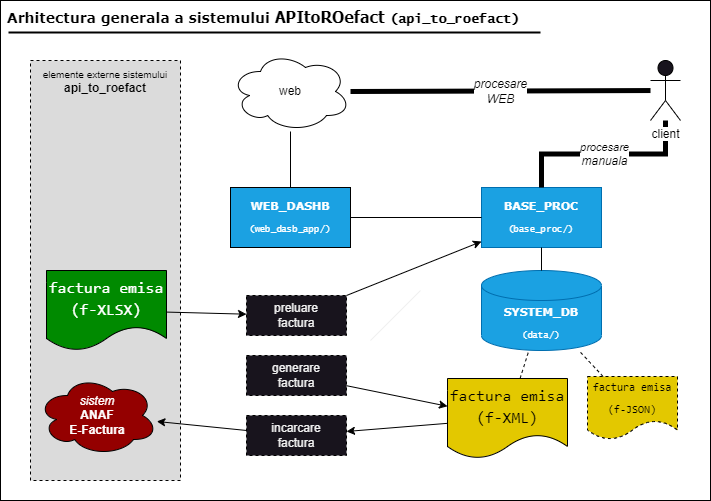

The diagram above was exported from draw.io. Its source (the exported page's mxGraphModel, read from the mxfile embedded in the PNG):
<mxGraphModel dx="1038" dy="608" grid="1" gridSize="10" guides="1" tooltips="1" connect="1" arrows="1" fold="1" page="1" pageScale="1" pageWidth="827" pageHeight="1169" math="0" shadow="0">
  <root>
    <mxCell id="0" />
    <mxCell id="1" parent="0" />
    <mxCell id="UkepkLBr_rH7Vj_UJoZB-37" value="&lt;font style=&quot;font-size: 14px;&quot;&gt;&amp;nbsp;Arhitectura generala a sistemului&amp;nbsp;&lt;/font&gt;&lt;font style=&quot;font-size: 16px;&quot; face=&quot;Tahoma&quot;&gt;APItoROefact&lt;/font&gt;&lt;span style=&quot;background-color: initial;&quot;&gt;&amp;nbsp;&lt;/span&gt;&lt;font face=&quot;Lucida Console&quot; style=&quot;background-color: initial; font-size: 13px;&quot;&gt;(api_to_roefact)&lt;/font&gt;" style="rounded=0;whiteSpace=wrap;html=1;fillColor=#ffffff;align=left;verticalAlign=top;fontFamily=Verdana;fontSize=15;fontStyle=1;strokeColor=#000000;fontColor=#000000;" parent="1" vertex="1">
      <mxGeometry x="20" width="710" height="500" as="geometry" />
    </mxCell>
    <mxCell id="UkepkLBr_rH7Vj_UJoZB-34" value="&lt;font style=&quot;font-size: 10px;&quot;&gt;elemente externe sistemului&lt;/font&gt;&lt;br&gt;&lt;b&gt;&lt;font style=&quot;font-size: 12px;&quot;&gt;api_to_roefact&lt;/font&gt;&lt;/b&gt;" style="rounded=0;whiteSpace=wrap;html=1;verticalAlign=top;dashed=1;strokeWidth=1;fillColor=#DBDBDB;fontColor=#000000;strokeColor=#000000;" parent="1" vertex="1">
      <mxGeometry x="50" y="60" width="150" height="420" as="geometry" />
    </mxCell>
    <mxCell id="UkepkLBr_rH7Vj_UJoZB-1" value="&lt;div style=&quot;line-height: 22px;&quot;&gt;&lt;div style=&quot;font-size: 11px; line-height: 22px;&quot;&gt;BASE_PROC&lt;/div&gt;&lt;div style=&quot;line-height: 22px;&quot;&gt;&lt;span style=&quot;font-weight: normal;&quot;&gt;&lt;font style=&quot;font-size: 9px;&quot; face=&quot;Lucida Console&quot;&gt;(base_proc/)&lt;/font&gt;&lt;/span&gt;&lt;br&gt;&lt;/div&gt;&lt;/div&gt;" style="rounded=0;whiteSpace=wrap;html=1;fontFamily=Verdana;fontSize=11;fontStyle=1;fillColor=#1ba1e2;fontColor=#ffffff;strokeColor=#006EAF;labelBackgroundColor=none;" parent="1" vertex="1">
      <mxGeometry x="501" y="187" width="120" height="60" as="geometry" />
    </mxCell>
    <mxCell id="UkepkLBr_rH7Vj_UJoZB-2" value="&lt;div style=&quot;color: rgb(255, 255, 255); line-height: 22px;&quot;&gt;&lt;div style=&quot;line-height: 22px;&quot;&gt;&lt;div style=&quot;font-size: 11px; line-height: 22px;&quot;&gt;WEB_DASHB&lt;/div&gt;&lt;div style=&quot;line-height: 22px;&quot;&gt;&lt;font style=&quot;font-weight: normal; font-size: 9px;&quot; face=&quot;Lucida Console&quot;&gt;(web_dasb_app/)&lt;/font&gt;&lt;/div&gt;&lt;/div&gt;&lt;/div&gt;" style="rounded=0;whiteSpace=wrap;html=1;fontFamily=Verdana;fontStyle=1;fontSize=11;fillColor=#1ba1e2;fontColor=#ffffff;strokeColor=#000000;labelBackgroundColor=none;" parent="1" vertex="1">
      <mxGeometry x="250" y="187" width="120" height="60" as="geometry" />
    </mxCell>
    <mxCell id="UkepkLBr_rH7Vj_UJoZB-3" value="&lt;div style=&quot;line-height: 22px;&quot;&gt;&lt;div style=&quot;font-size: 11px; line-height: 22px;&quot;&gt;SYSTEM_DB&lt;/div&gt;&lt;div style=&quot;line-height: 22px;&quot;&gt;&lt;font style=&quot;font-size: 9px; font-weight: normal;&quot; face=&quot;Lucida Console&quot;&gt;(data/)&lt;/font&gt;&lt;/div&gt;&lt;/div&gt;" style="shape=cylinder3;whiteSpace=wrap;html=1;boundedLbl=1;backgroundOutline=1;size=15;fontFamily=Verdana;fontSize=11;fontStyle=1;strokeColor=#006EAF;fillColor=#1ba1e2;fontColor=#ffffff;labelBackgroundColor=none;" parent="1" vertex="1">
      <mxGeometry x="501" y="270" width="120" height="80" as="geometry" />
    </mxCell>
    <mxCell id="UkepkLBr_rH7Vj_UJoZB-4" value="&lt;font color=&quot;#000000&quot;&gt;web&lt;/font&gt;" style="ellipse;shape=cloud;whiteSpace=wrap;html=1;fillColor=#FFFFFF;fontColor=#ffffff;strokeColor=#000000;" parent="1" vertex="1">
      <mxGeometry x="250" y="51" width="120" height="80" as="geometry" />
    </mxCell>
    <mxCell id="UkepkLBr_rH7Vj_UJoZB-6" value="&lt;div style=&quot;color: rgb(255, 255, 255); font-family: Consolas, &amp;quot;Courier New&amp;quot;, monospace; font-size: 16px; line-height: 22px;&quot;&gt;factura emisa&lt;/div&gt;&lt;div style=&quot;color: rgb(255, 255, 255); font-family: Consolas, &amp;quot;Courier New&amp;quot;, monospace; font-size: 16px; line-height: 22px;&quot;&gt;(f-XLSX)&lt;/div&gt;" style="shape=document;whiteSpace=wrap;html=1;boundedLbl=1;fillColor=#008a00;fontColor=#ffffff;strokeColor=#000000;labelBackgroundColor=none;" parent="1" vertex="1">
      <mxGeometry x="66" y="270" width="120" height="80" as="geometry" />
    </mxCell>
    <mxCell id="UkepkLBr_rH7Vj_UJoZB-7" value="&lt;div style=&quot;font-family: Consolas, &amp;quot;Courier New&amp;quot;, monospace; font-size: 16px; line-height: 22px;&quot;&gt;factura emisa&lt;/div&gt;&lt;div style=&quot;font-family: Consolas, &amp;quot;Courier New&amp;quot;, monospace; font-size: 16px; line-height: 22px;&quot;&gt;(f-XML)&lt;br&gt;&lt;/div&gt;" style="shape=document;whiteSpace=wrap;html=1;boundedLbl=1;fillColor=#e3c800;fontColor=#000000;strokeColor=#000000;labelBackgroundColor=none;" parent="1" vertex="1">
      <mxGeometry x="467" y="378" width="120" height="80" as="geometry" />
    </mxCell>
    <mxCell id="UkepkLBr_rH7Vj_UJoZB-8" value="&lt;div style=&quot;font-family: Consolas, &amp;quot;Courier New&amp;quot;, monospace; font-size: 11px; line-height: 22px;&quot;&gt;factura emisa&lt;/div&gt;&lt;div style=&quot;font-family: Consolas, &amp;quot;Courier New&amp;quot;, monospace; font-size: 11px; line-height: 22px;&quot;&gt;(f-JSON)&lt;br style=&quot;font-size: 11px;&quot;&gt;&lt;/div&gt;" style="shape=document;whiteSpace=wrap;html=1;boundedLbl=1;fontSize=11;dashed=1;fillColor=#e3c800;strokeColor=#000000;fontColor=#000000;labelBackgroundColor=none;" parent="1" vertex="1">
      <mxGeometry x="607" y="376" width="90" height="63" as="geometry" />
    </mxCell>
    <mxCell id="UkepkLBr_rH7Vj_UJoZB-9" value="" style="endArrow=none;html=1;rounded=0;strokeColor=#000000;" parent="1" source="UkepkLBr_rH7Vj_UJoZB-2" target="UkepkLBr_rH7Vj_UJoZB-4" edge="1">
      <mxGeometry width="50" height="50" relative="1" as="geometry">
        <mxPoint x="570" y="350" as="sourcePoint" />
        <mxPoint x="620" y="300" as="targetPoint" />
      </mxGeometry>
    </mxCell>
    <mxCell id="UkepkLBr_rH7Vj_UJoZB-10" value="&lt;i&gt;procesare&lt;/i&gt;&lt;br style=&quot;font-size: 12px; font-style: italic;&quot;&gt;&lt;span style=&quot;font-size: 12px; font-style: italic;&quot;&gt;manuala&lt;/span&gt;" style="endArrow=none;html=1;rounded=0;strokeWidth=5;strokeColor=#000000;labelBackgroundColor=#FFFFFF;fontColor=#000000;edgeStyle=orthogonalEdgeStyle;exitX=0.5;exitY=0;exitDx=0;exitDy=0;" parent="1" source="UkepkLBr_rH7Vj_UJoZB-1" target="UkepkLBr_rH7Vj_UJoZB-5" edge="1">
      <mxGeometry width="50" height="50" relative="1" as="geometry">
        <mxPoint x="380" y="140" as="sourcePoint" />
        <mxPoint x="720" y="70" as="targetPoint" />
      </mxGeometry>
    </mxCell>
    <mxCell id="UkepkLBr_rH7Vj_UJoZB-14" value="procesare&lt;br style=&quot;font-size: 12px;&quot;&gt;WEB" style="endArrow=none;html=1;rounded=0;strokeWidth=5;fontSize=12;fontStyle=2;strokeColor=#000000;labelBackgroundColor=#ffffff;fontColor=#000000;" parent="1" source="UkepkLBr_rH7Vj_UJoZB-4" target="UkepkLBr_rH7Vj_UJoZB-5" edge="1">
      <mxGeometry width="50" height="50" relative="1" as="geometry">
        <mxPoint x="700" y="159" as="sourcePoint" />
        <mxPoint x="840" y="133" as="targetPoint" />
      </mxGeometry>
    </mxCell>
    <mxCell id="UkepkLBr_rH7Vj_UJoZB-16" value="" style="endArrow=none;html=1;rounded=0;strokeColor=#000000;" parent="1" source="UkepkLBr_rH7Vj_UJoZB-1" target="UkepkLBr_rH7Vj_UJoZB-2" edge="1">
      <mxGeometry width="50" height="50" relative="1" as="geometry">
        <mxPoint x="260" y="310" as="sourcePoint" />
        <mxPoint x="310" y="260" as="targetPoint" />
      </mxGeometry>
    </mxCell>
    <mxCell id="UkepkLBr_rH7Vj_UJoZB-17" value="" style="endArrow=none;dashed=1;html=1;rounded=0;strokeColor=#000000;labelBackgroundColor=none;fontColor=#000000;" parent="1" source="UkepkLBr_rH7Vj_UJoZB-8" target="UkepkLBr_rH7Vj_UJoZB-3" edge="1">
      <mxGeometry width="50" height="50" relative="1" as="geometry">
        <mxPoint x="655" y="360" as="sourcePoint" />
        <mxPoint x="705" y="310" as="targetPoint" />
      </mxGeometry>
    </mxCell>
    <mxCell id="UkepkLBr_rH7Vj_UJoZB-18" value="" style="endArrow=none;html=1;rounded=0;strokeColor=#000000;" parent="1" source="UkepkLBr_rH7Vj_UJoZB-3" target="UkepkLBr_rH7Vj_UJoZB-1" edge="1">
      <mxGeometry width="50" height="50" relative="1" as="geometry">
        <mxPoint x="411" y="229" as="sourcePoint" />
        <mxPoint x="246" y="171" as="targetPoint" />
      </mxGeometry>
    </mxCell>
    <mxCell id="UkepkLBr_rH7Vj_UJoZB-20" value="preluare&lt;br&gt;factura" style="rounded=0;whiteSpace=wrap;html=1;dashed=1;strokeColor=#000000;" parent="1" vertex="1">
      <mxGeometry x="266" y="295" width="100" height="40" as="geometry" />
    </mxCell>
    <mxCell id="UkepkLBr_rH7Vj_UJoZB-21" value="generare&lt;br&gt;factura" style="rounded=0;whiteSpace=wrap;html=1;dashed=1;strokeColor=#000000;" parent="1" vertex="1">
      <mxGeometry x="266" y="355" width="100" height="40" as="geometry" />
    </mxCell>
    <mxCell id="UkepkLBr_rH7Vj_UJoZB-22" value="incarcare&lt;br&gt;factura" style="rounded=0;whiteSpace=wrap;html=1;dashed=1;strokeColor=#000000;" parent="1" vertex="1">
      <mxGeometry x="266" y="415" width="100" height="40" as="geometry" />
    </mxCell>
    <mxCell id="UkepkLBr_rH7Vj_UJoZB-23" value="" style="endArrow=none;dashed=1;html=1;rounded=0;strokeColor=#000000;" parent="1" source="UkepkLBr_rH7Vj_UJoZB-7" target="UkepkLBr_rH7Vj_UJoZB-3" edge="1">
      <mxGeometry width="50" height="50" relative="1" as="geometry">
        <mxPoint x="753" y="390" as="sourcePoint" />
        <mxPoint x="732" y="370" as="targetPoint" />
      </mxGeometry>
    </mxCell>
    <mxCell id="UkepkLBr_rH7Vj_UJoZB-24" value="" style="endArrow=classic;html=1;rounded=0;endFill=1;strokeColor=#000000;" parent="1" source="UkepkLBr_rH7Vj_UJoZB-6" target="UkepkLBr_rH7Vj_UJoZB-20" edge="1">
      <mxGeometry width="50" height="50" relative="1" as="geometry">
        <mxPoint x="96" y="445" as="sourcePoint" />
        <mxPoint x="146" y="395" as="targetPoint" />
      </mxGeometry>
    </mxCell>
    <mxCell id="UkepkLBr_rH7Vj_UJoZB-25" value="" style="endArrow=classic;html=1;rounded=0;endFill=1;strokeColor=#000000;" parent="1" source="UkepkLBr_rH7Vj_UJoZB-21" target="UkepkLBr_rH7Vj_UJoZB-7" edge="1">
      <mxGeometry width="50" height="50" relative="1" as="geometry">
        <mxPoint x="160" y="335" as="sourcePoint" />
        <mxPoint x="290" y="346" as="targetPoint" />
      </mxGeometry>
    </mxCell>
    <mxCell id="UkepkLBr_rH7Vj_UJoZB-26" value="" style="endArrow=classic;html=1;rounded=0;endFill=1;strokeColor=#000000;" parent="1" source="UkepkLBr_rH7Vj_UJoZB-7" target="UkepkLBr_rH7Vj_UJoZB-22" edge="1">
      <mxGeometry width="50" height="50" relative="1" as="geometry">
        <mxPoint x="390" y="417" as="sourcePoint" />
        <mxPoint x="490" y="431" as="targetPoint" />
      </mxGeometry>
    </mxCell>
    <mxCell id="UkepkLBr_rH7Vj_UJoZB-27" value="&lt;i&gt;sistem&lt;/i&gt;&lt;br&gt;&lt;b&gt;ANAF&lt;br&gt;E-Factura&lt;/b&gt;" style="ellipse;shape=cloud;whiteSpace=wrap;html=1;fillColor=#940000;fontColor=#ffffff;strokeColor=#000000;" parent="1" vertex="1">
      <mxGeometry x="57" y="375" width="120" height="80" as="geometry" />
    </mxCell>
    <mxCell id="UkepkLBr_rH7Vj_UJoZB-28" value="" style="endArrow=classic;html=1;rounded=0;endFill=1;strokeColor=#000000;" parent="1" source="UkepkLBr_rH7Vj_UJoZB-22" target="UkepkLBr_rH7Vj_UJoZB-27" edge="1">
      <mxGeometry width="50" height="50" relative="1" as="geometry">
        <mxPoint x="476" y="424" as="sourcePoint" />
        <mxPoint x="376" y="438" as="targetPoint" />
      </mxGeometry>
    </mxCell>
    <mxCell id="UkepkLBr_rH7Vj_UJoZB-29" value="" style="endArrow=classic;html=1;rounded=0;endFill=1;strokeColor=#000000;" parent="1" source="UkepkLBr_rH7Vj_UJoZB-20" target="UkepkLBr_rH7Vj_UJoZB-1" edge="1">
      <mxGeometry width="50" height="50" relative="1" as="geometry">
        <mxPoint x="210" y="347" as="sourcePoint" />
        <mxPoint x="290" y="349" as="targetPoint" />
      </mxGeometry>
    </mxCell>
    <mxCell id="VtLx-3Fwim2npLKYGWKy-1" value="" style="endArrow=none;html=1;rounded=0;" edge="1" parent="1">
      <mxGeometry width="50" height="50" relative="1" as="geometry">
        <mxPoint x="390" y="340" as="sourcePoint" />
        <mxPoint x="440" y="290" as="targetPoint" />
      </mxGeometry>
    </mxCell>
    <mxCell id="VtLx-3Fwim2npLKYGWKy-2" value="" style="endArrow=none;html=1;rounded=0;strokeColor=#000000;strokeWidth=2;" edge="1" parent="1">
      <mxGeometry width="50" height="50" relative="1" as="geometry">
        <mxPoint x="28" y="32" as="sourcePoint" />
        <mxPoint x="560" y="32" as="targetPoint" />
      </mxGeometry>
    </mxCell>
    <mxCell id="UkepkLBr_rH7Vj_UJoZB-5" value="client" style="shape=umlActor;verticalLabelPosition=bottom;verticalAlign=top;html=1;outlineConnect=0;strokeColor=#000000;fontColor=#000000;labelBackgroundColor=#ffffff;" parent="1" vertex="1">
      <mxGeometry x="670" y="60" width="30" height="60" as="geometry" />
    </mxCell>
  </root>
</mxGraphModel>